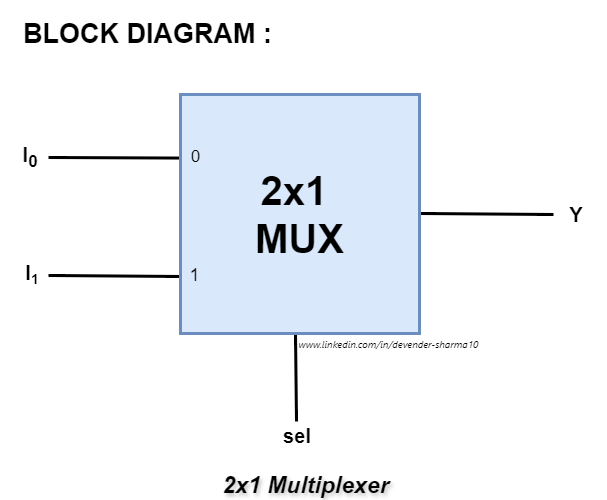

The diagram above was exported from draw.io. Its source (the exported page's mxGraphModel, read from the mxfile embedded in the PNG):
<mxGraphModel dx="1450" dy="572" grid="0" gridSize="10" guides="1" tooltips="1" connect="1" arrows="1" fold="1" page="0" pageScale="1" pageWidth="1100" pageHeight="850" math="0" shadow="0">
  <root>
    <mxCell id="0" />
    <mxCell id="1" parent="0" />
    <mxCell id="x--AbpjofSJ3Y5Mff0Vk-1" value="" style="endArrow=none;html=1;rounded=0;fontSize=12;startSize=8;endSize=8;curved=1;strokeWidth=3;exitX=0.5;exitY=1;exitDx=0;exitDy=0;" parent="1" edge="1">
      <mxGeometry width="50" height="50" relative="1" as="geometry">
        <mxPoint x="179" y="341" as="sourcePoint" />
        <mxPoint x="180" y="429" as="targetPoint" />
      </mxGeometry>
    </mxCell>
    <mxCell id="1aZPATML6-Am8Toe09q0-5" value="" style="endArrow=none;html=1;rounded=0;fontSize=12;startSize=8;endSize=8;curved=1;entryX=-0.001;entryY=0.266;entryDx=0;entryDy=0;entryPerimeter=0;strokeWidth=3;" parent="1" edge="1">
      <mxGeometry width="50" height="50" relative="1" as="geometry">
        <mxPoint x="-68" y="165" as="sourcePoint" />
        <mxPoint x="65.76099999999997" y="165.57399999999996" as="targetPoint" />
      </mxGeometry>
    </mxCell>
    <mxCell id="1aZPATML6-Am8Toe09q0-6" value="" style="endArrow=none;html=1;rounded=0;fontSize=12;startSize=8;endSize=8;curved=1;entryX=-0.001;entryY=0.266;entryDx=0;entryDy=0;entryPerimeter=0;strokeWidth=3;" parent="1" edge="1">
      <mxGeometry width="50" height="50" relative="1" as="geometry">
        <mxPoint x="-68" y="283" as="sourcePoint" />
        <mxPoint x="66" y="284" as="targetPoint" />
      </mxGeometry>
    </mxCell>
    <mxCell id="1aZPATML6-Am8Toe09q0-7" value="" style="endArrow=none;html=1;rounded=0;fontSize=12;startSize=8;endSize=8;curved=1;entryX=-0.001;entryY=0.266;entryDx=0;entryDy=0;entryPerimeter=0;strokeWidth=3;" parent="1" edge="1">
      <mxGeometry width="50" height="50" relative="1" as="geometry">
        <mxPoint x="303" y="221" as="sourcePoint" />
        <mxPoint x="437" y="222" as="targetPoint" />
      </mxGeometry>
    </mxCell>
    <mxCell id="1aZPATML6-Am8Toe09q0-1" value="&lt;font style=&quot;font-size: 40px;&quot;&gt;&lt;b&gt;2x1&amp;nbsp;&lt;/b&gt;&lt;/font&gt;&lt;div&gt;&lt;font style=&quot;font-size: 40px;&quot;&gt;&lt;b&gt;MUX&lt;/b&gt;&lt;/font&gt;&lt;/div&gt;" style="whiteSpace=wrap;html=1;aspect=fixed;align=center;fillColor=#dae8fc;strokeColor=#6c8ebf;strokeWidth=3;" parent="1" vertex="1">
      <mxGeometry x="64" y="102" width="239" height="239" as="geometry" />
    </mxCell>
    <mxCell id="1aZPATML6-Am8Toe09q0-2" value="&lt;font style=&quot;font-size: 17px;&quot;&gt;0&lt;/font&gt;" style="text;html=1;align=center;verticalAlign=middle;resizable=0;points=[];autosize=1;strokeColor=none;fillColor=none;fontSize=16;strokeWidth=2;" parent="1" vertex="1">
      <mxGeometry x="65" y="149" width="27" height="32" as="geometry" />
    </mxCell>
    <mxCell id="1aZPATML6-Am8Toe09q0-3" value="&lt;font style=&quot;font-size: 18px;&quot;&gt;1&lt;/font&gt;" style="text;html=1;align=center;verticalAlign=middle;resizable=0;points=[];autosize=1;strokeColor=none;fillColor=none;fontSize=16;" parent="1" vertex="1">
      <mxGeometry x="64" y="266" width="28" height="34" as="geometry" />
    </mxCell>
    <mxCell id="x--AbpjofSJ3Y5Mff0Vk-2" value="&lt;font style=&quot;font-size: 20px;&quot;&gt;&lt;b&gt;I&lt;sub style=&quot;&quot;&gt;0&lt;/sub&gt;&lt;/b&gt;&lt;/font&gt;" style="text;strokeColor=none;align=center;fillColor=none;html=1;verticalAlign=middle;whiteSpace=wrap;rounded=0;fontSize=16;strokeWidth=2;" parent="1" vertex="1">
      <mxGeometry x="-116.00004882812499" y="149.99999389648437" width="60" height="30" as="geometry" />
    </mxCell>
    <mxCell id="x--AbpjofSJ3Y5Mff0Vk-3" value="&lt;font style=&quot;&quot;&gt;&lt;b style=&quot;&quot;&gt;&lt;span style=&quot;font-size: 20px;&quot;&gt;I&lt;/span&gt;&lt;span style=&quot;font-size: 16.6667px;&quot;&gt;&lt;sub&gt;1&lt;/sub&gt;&lt;/span&gt;&lt;/b&gt;&lt;/font&gt;" style="text;strokeColor=none;align=center;fillColor=none;html=1;verticalAlign=middle;whiteSpace=wrap;rounded=0;fontSize=16;strokeWidth=2;" parent="1" vertex="1">
      <mxGeometry x="-114" y="267" width="60" height="30" as="geometry" />
    </mxCell>
    <mxCell id="x--AbpjofSJ3Y5Mff0Vk-4" value="&lt;span style=&quot;font-size: 20px;&quot;&gt;&lt;b&gt;Y&lt;/b&gt;&lt;/span&gt;" style="text;strokeColor=none;align=center;fillColor=none;html=1;verticalAlign=middle;whiteSpace=wrap;rounded=0;fontSize=16;strokeWidth=2;" parent="1" vertex="1">
      <mxGeometry x="430.00000000000006" y="206.5" width="60" height="30" as="geometry" />
    </mxCell>
    <mxCell id="x--AbpjofSJ3Y5Mff0Vk-5" value="&lt;span style=&quot;font-size: 20px;&quot;&gt;&lt;b&gt;sel&lt;/b&gt;&lt;/span&gt;" style="text;strokeColor=none;align=center;fillColor=none;html=1;verticalAlign=middle;whiteSpace=wrap;rounded=0;fontSize=16;strokeWidth=2;" parent="1" vertex="1">
      <mxGeometry x="151" y="428" width="60" height="30" as="geometry" />
    </mxCell>
    <mxCell id="x--AbpjofSJ3Y5Mff0Vk-6" value="&lt;span style=&quot;font-family: -apple-system, system-ui, BlinkMacSystemFont, &amp;quot;Segoe UI&amp;quot;, Roboto, &amp;quot;Helvetica Neue&amp;quot;, &amp;quot;Fira Sans&amp;quot;, Ubuntu, Oxygen, &amp;quot;Oxygen Sans&amp;quot;, Cantarell, &amp;quot;Droid Sans&amp;quot;, &amp;quot;Apple Color Emoji&amp;quot;, &amp;quot;Segoe UI Emoji&amp;quot;, &amp;quot;Segoe UI Emoji&amp;quot;, &amp;quot;Segoe UI Symbol&amp;quot;, &amp;quot;Lucida Grande&amp;quot;, Helvetica, Arial, sans-serif; font-size: 10px; text-align: start;&quot;&gt;www.linkedin.com/in/devender-sharma10&lt;/span&gt;" style="text;strokeColor=none;align=center;fillColor=none;html=1;verticalAlign=middle;whiteSpace=wrap;rounded=0;fontSize=10;fontColor=default;labelBackgroundColor=none;fontStyle=2;shadow=1;" parent="1" vertex="1">
      <mxGeometry x="102" y="337" width="341" height="29" as="geometry" />
    </mxCell>
    <mxCell id="x--AbpjofSJ3Y5Mff0Vk-7" value="&lt;b&gt;&lt;font style=&quot;font-size: 27px;&quot;&gt;BLOCK DIAGRAM :&lt;/font&gt;&lt;/b&gt;" style="text;strokeColor=none;align=center;fillColor=none;html=1;verticalAlign=middle;whiteSpace=wrap;rounded=0;fontSize=16;" parent="1" vertex="1">
      <mxGeometry x="-94" y="8" width="251" height="67" as="geometry" />
    </mxCell>
    <mxCell id="x--AbpjofSJ3Y5Mff0Vk-8" value="&lt;b style=&quot;font-size: 23px;&quot;&gt;&lt;i style=&quot;font-size: 23px;&quot;&gt;2x1 Multiplexer&lt;/i&gt;&lt;/b&gt;" style="text;strokeColor=none;align=center;fillColor=none;html=1;verticalAlign=middle;whiteSpace=wrap;rounded=0;fontSize=23;textShadow=1;" parent="1" vertex="1">
      <mxGeometry x="94.5" y="479.99999999999994" width="189" height="26.2" as="geometry" />
    </mxCell>
  </root>
</mxGraphModel>